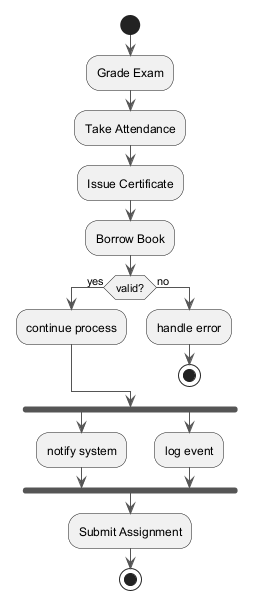

The diagram above was rendered by PlantUML. Its source (embedded in the PNG):
@startuml
skinparam monochrome true
skinparam ArrowColor #555555
start
:Grade Exam;
:Take Attendance;
:Issue Certificate;
:Borrow Book;
if (valid?) then (yes)
:continue process;
else (no)
:handle error;
stop
endif
fork
:notify system;
fork again
:log event;
end fork
:Submit Assignment;
stop
@enduml